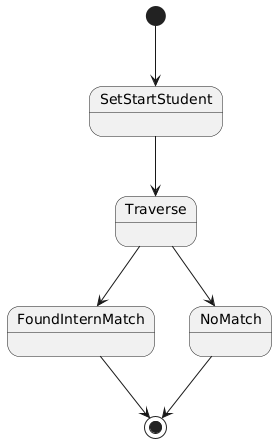

The diagram above was rendered by PlantUML. Its source (embedded in the PNG):
@startuml
[*] --> SetStartStudent
SetStartStudent --> Traverse
Traverse --> FoundInternMatch
Traverse --> NoMatch
FoundInternMatch --> [*]
NoMatch --> [*]
@enduml